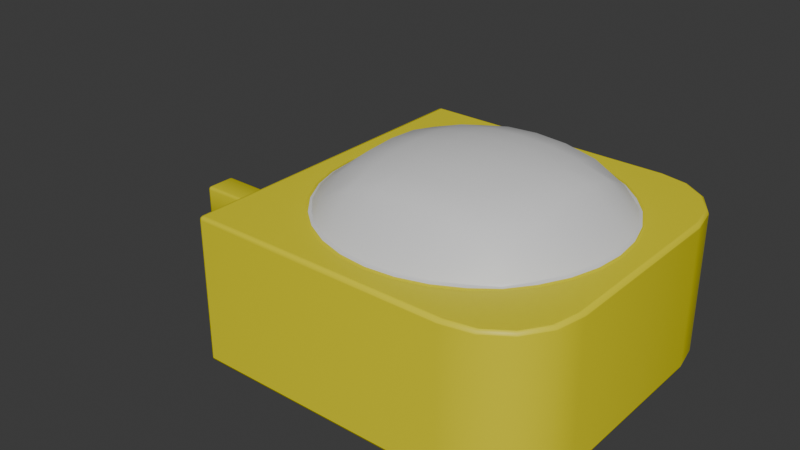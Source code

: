 # Source: light.blend  (saved by Blender 4.1.24; exported with 4.5.12 LTS)
import bpy
from mathutils import Matrix  # noqa: F401  (used for matrix-valued properties, if any)

bpy.ops.wm.read_factory_settings(use_empty=True)
scene = bpy.context.scene
scene.name = 'Scene'

# ---- collections
col_collection = bpy.data.collections.new('Collection'); scene.collection.children.link(col_collection)

# ---- materials (node trees are filled in below, after node groups)
mat_light = bpy.data.materials.new('Light')
mat_light.use_transparent_shadow = False
mat_caseing = bpy.data.materials.new('Caseing')
mat_caseing.use_transparent_shadow = False

# ---- material node trees
mat_light.use_nodes = True; mat_light.node_tree.nodes.clear()
_N = mat_light.node_tree.nodes; _L = mat_light.node_tree.links
n0 = _N.new('ShaderNodeBsdfPrincipled'); n0.name = 'Principled BSDF'; n0.location = (10, 300)
n1 = _N.new('ShaderNodeOutputMaterial'); n1.name = 'Material Output'; n1.location = (300, 300)
_L.new(n0.outputs[0], n1.inputs[0])
n1.is_active_output = True
mat_caseing.use_nodes = True; mat_caseing.node_tree.nodes.clear()
_N = mat_caseing.node_tree.nodes; _L = mat_caseing.node_tree.links
n0 = _N.new('ShaderNodeBsdfPrincipled'); n0.name = 'Principled BSDF'; n0.location = (10, 300)
n0.inputs[0].default_value = (0.8006, 0.7145, 0.004788, 1.0)
n1 = _N.new('ShaderNodeOutputMaterial'); n1.name = 'Material Output'; n1.location = (300, 300)
_L.new(n0.outputs[0], n1.inputs[0])
n1.is_active_output = True

# ---- world
world_world = bpy.data.worlds.new('World'); scene.world = world_world
world_world.use_nodes = True; world_world.node_tree.nodes.clear()
_N = world_world.node_tree.nodes; _L = world_world.node_tree.links
n0 = _N.new('ShaderNodeOutputWorld'); n0.name = 'World Output'; n0.location = (300, 300)
n1 = _N.new('ShaderNodeBackground'); n1.name = 'Background'; n1.location = (10, 300)
n1.inputs[0].default_value = (0.05088, 0.05088, 0.05088, 1.0)
_L.new(n1.outputs[0], n0.inputs[0])
n0.is_active_output = True
world_world.color = (0.05088, 0.05088, 0.05088)
world_world.use_sun_shadow = False
world_world.sun_shadow_jitter_overblur = 0.0

# ---- meshes
me_cube_001 = bpy.data.meshes.new('Cube.001')
me_cube_001.from_pydata([(-0.125, -0.0125, 1.079e-08), (-0.07571, -0.07571, 0.0822), (-0.125, 0.0125, -1.079e-08), (-0.07571, 0.07571, 0.0822), (0.07571, -0.07571, 0.0822), (0.07571, 0.07571, 0.0822), (-0.125, -0.0125, 0.025), (-0.125, 0.0125, 0.025), (0.125, -0.06744, -0.02653), (0.06744, -0.125, -0.02653), (0.1206, -0.08947, -0.02653), (0.1081, -0.1081, -0.02653), (0.08947, -0.1206, -0.02653), (0.06744, 0.125, -0.02653), (0.125, 0.06744, -0.02653), (0.08947, 0.1206, -0.02653), (0.1081, 0.1081, -0.02653), (0.1206, 0.08947, -0.02653), (0.125, 0.06744, 0.0822), (0.06744, 0.125, 0.0822), (0.09302, 0.09302, 0.0822), (0.1206, 0.08947, 0.0822), (0.1081, 0.1081, 0.0822), (0.08947, 0.1206, 0.0822), (0.06744, -0.125, 0.0822), (0.125, -0.06744, 0.0822), (0.09302, -0.09302, 0.0822), (0.08947, -0.1206, 0.0822), (0.1081, -0.1081, 0.0822), (0.1206, -0.08947, 0.0822), (-1.082e-08, -0.1071, 0.0822), (0.1071, -3.213e-09, 0.0822), (7.905e-09, 0.1071, 0.0822), (-0.1071, 1.551e-08, 0.0822), (0.0, 1.124e-08, 0.121), (0.04097, -0.09892, 0.0822), (0.09892, 0.04097, 0.0822), (-0.04097, 0.09892, 0.0822), (-0.09892, -0.04097, 0.0822), (-0.09892, 0.04097, 0.0822), (0.04097, 0.09892, 0.0822), (0.09892, -0.04097, 0.0822), (-0.04097, -0.09892, 0.0822), (-0.04649, 1.072e-08, 0.1167), (0.04649, 1.072e-08, 0.1167), (0.0, 0.04649, 0.1167), (0.0, -0.04649, 0.1167), (0.04649, -0.04649, 0.1118), (-0.04649, 0.04649, 0.1118), (-0.04649, -0.04649, 0.1118), (0.04649, 0.04649, 0.1118), (0.02089, -0.105, 0.0822), (0.105, 0.02089, 0.0822), (-0.02089, 0.105, 0.0822), (-0.105, -0.02089, 0.0822), (-0.08903, 0.05949, 0.0822), (0.05949, 0.08903, 0.0822), (0.08903, -0.05949, 0.0822), (-0.05949, -0.08903, 0.0822), (-0.02325, 1.111e-08, 0.12), (0.06974, 9.974e-09, 0.1104), (0.0, 0.02325, 0.12), (0.0, -0.06974, 0.1104), (0.05949, -0.08903, 0.0822), (0.08903, 0.05949, 0.0822), (-0.05949, 0.08903, 0.0822), (-0.08903, -0.05949, 0.0822), (-0.105, 0.02089, 0.0822), (0.02089, 0.105, 0.0822), (0.105, -0.02089, 0.0822), (-0.02089, -0.105, 0.0822), (-0.06974, 9.974e-09, 0.1104), (0.02325, 1.111e-08, 0.12), (0.0, 0.06974, 0.1104), (0.0, -0.02325, 0.12), (0.04649, -0.06974, 0.1041), (0.04649, -0.02325, 0.1155), (0.06974, -0.04649, 0.1041), (0.02325, -0.04649, 0.1155), (-0.04649, 0.02325, 0.1155), (-0.04649, 0.06974, 0.1041), (-0.02325, 0.04649, 0.1155), (-0.06974, 0.04649, 0.1041), (-0.04649, -0.06974, 0.1041), (-0.04649, -0.02325, 0.1155), (-0.02325, -0.04649, 0.1155), (-0.06974, -0.04649, 0.1041), (0.04649, 0.02325, 0.1155), (0.04649, 0.06974, 0.1041), (0.06974, 0.04649, 0.1041), (0.02325, 0.04649, 0.1155), (0.02325, 0.06974, 0.109), (0.06974, 0.06974, 0.09141), (0.06974, 0.02325, 0.109), (-0.06974, -0.02325, 0.109), (-0.02325, -0.02325, 0.1189), (-0.02325, -0.06974, 0.109), (-0.06974, 0.06974, 0.09141), (-0.02325, 0.06974, 0.109), (-0.02325, 0.02325, 0.1189), (0.02325, -0.02325, 0.1189), (0.06974, -0.02325, 0.109), (0.02325, -0.06974, 0.109), (-0.06974, 0.02325, 0.109), (-0.06974, -0.06974, 0.09141), (0.02325, 0.02325, 0.1189), (0.06974, -0.06974, 0.09141), (-0.125, 0.125, -0.02653), (-0.125, -0.125, -0.02653), (-0.125, -0.125, 0.0822), (-0.125, 0.125, 0.0822), (-0.25, 0.0125, -1.079e-08), (-0.25, -0.0125, 1.079e-08), (-0.25, -0.0125, 0.025), (-0.25, 0.0125, 0.025)], [], [(6, 7, 114, 113), (3, 65, 37, 53, 32, 68, 40, 56, 5, 20, 19, 110), (9, 24, 109, 108), (107, 110, 19, 13), (14, 18, 25, 8), (106, 75, 35, 63), (1, 66, 38, 54, 33, 67, 39, 55, 3, 110, 109), (5, 64, 36, 52, 31, 69, 41, 57, 4, 26, 25, 18, 20), (4, 63, 35, 51, 30, 70, 42, 58, 1, 109, 24, 26), (18, 21, 20), (21, 22, 20), (22, 23, 20), (23, 19, 20), (24, 27, 26), (27, 28, 26), (28, 29, 26), (29, 25, 26), (18, 14, 17, 21), (21, 17, 16, 22), (22, 16, 15, 23), (23, 15, 13, 19), (24, 9, 12, 27), (27, 12, 11, 28), (28, 11, 10, 29), (29, 10, 8, 25), (107, 13, 15, 16, 17, 14, 8, 10, 11, 12, 9, 108), (105, 61, 34, 72), (104, 66, 1, 58), (103, 67, 33, 71), (102, 62, 30, 51), (101, 76, 47, 77), (100, 74, 46, 78), (99, 79, 43, 59), (98, 80, 48, 81), (97, 55, 39, 82), (96, 83, 42, 70), (95, 84, 49, 85), (94, 54, 38, 86), (93, 87, 44, 60), (92, 88, 50, 89), (91, 73, 45, 90), (88, 91, 90, 50), (40, 68, 91, 88), (68, 32, 73, 91), (64, 92, 89, 36), (5, 56, 92, 64), (56, 40, 88, 92), (52, 93, 60, 31), (36, 89, 93, 52), (89, 50, 87, 93), (84, 94, 86, 49), (43, 71, 94, 84), (71, 33, 54, 94), (74, 95, 85, 46), (34, 59, 95, 74), (59, 43, 84, 95), (62, 96, 70, 30), (46, 85, 96, 62), (85, 49, 83, 96), (80, 97, 82, 48), (37, 65, 97, 80), (65, 3, 55, 97), (73, 98, 81, 45), (32, 53, 98, 73), (53, 37, 80, 98), (61, 99, 59, 34), (45, 81, 99, 61), (81, 48, 79, 99), (76, 100, 78, 47), (44, 72, 100, 76), (72, 34, 74, 100), (69, 101, 77, 41), (31, 60, 101, 69), (60, 44, 76, 101), (75, 102, 51, 35), (47, 78, 102, 75), (78, 46, 62, 102), (79, 103, 71, 43), (48, 82, 103, 79), (82, 39, 67, 103), (83, 104, 58, 42), (49, 86, 104, 83), (86, 38, 66, 104), (87, 105, 72, 44), (50, 90, 105, 87), (90, 45, 61, 105), (57, 106, 63, 4), (41, 77, 106, 57), (77, 47, 75, 106), (0, 2, 107, 108), (6, 0, 108, 109), (7, 6, 109, 110), (2, 7, 110, 107), (112, 113, 114, 111), (2, 0, 112, 111), (7, 2, 111, 114), (0, 6, 113, 112)])
me_cube_001.polygons.foreach_set('use_smooth', [True] * 97)
me_cube_001.polygons.foreach_set('material_index', [1, 1, 1, 1, 1, 0, 1, 1, 1, 1, 1, 1, 1, 1, 1, 1, 1, 1, 1, 1, 1, 1, 1, 1, 1, 1, 0, 0, 0, 0, 0, 0, 0, 0, 0, 0, 0, 0, 0, 0, 0, 0, 0, 0, 0, 0, 0, 0, 0, 0, 0, 0, 0, 0, 0, 0, 0, 0, 0, 0, 0, 0, 0, 0, 0, 0, 0, 0, 0, 0, 0, 0, 0, 0, 0, 0, 0, 0, 0, 0, 0, 0, 0, 0, 0, 0, 0, 0, 0, 1, 1, 1, 1, 1, 1, 1, 1])
_k = set([(0, 2), (0, 6), (1, 58), (1, 66), (2, 7), (3, 55), (3, 65), (4, 57), (4, 63), (5, 56), (5, 64), (6, 7), (8, 10), (8, 14), (9, 12), (9, 108), (10, 11), (11, 12), (13, 15), (13, 107), (14, 17), (15, 16), (16, 17), (18, 21), (18, 25), (19, 23), (19, 110), (21, 22), (22, 23), (24, 27), (24, 109), (25, 29), (27, 28), (28, 29), (30, 51), (30, 70), (31, 52), (31, 69), (32, 53), (32, 68), (33, 54), (33, 67), (35, 51), (35, 63), (36, 52), (36, 64), (37, 53), (37, 65), (38, 54), (38, 66), (39, 55), (39, 67), (40, 56), (40, 68), (41, 57), (41, 69), (42, 58), (42, 70), (107, 108), (107, 110), (108, 109), (109, 110), (111, 112), (111, 114), (112, 113), (113, 114)])
me_cube_001.attributes.new('sharp_edge', 'BOOLEAN', 'EDGE').data.foreach_set('value', [ (min(e.vertices), max(e.vertices)) in _k for e in me_cube_001.edges])
_uv = me_cube_001.uv_layers.new(name='UVMap')
_uv.uv.foreach_set('vector', [0.5733, 0.02249, 0.5733, 0.2275, 0.5733, 0.2275, 0.5733, 0.02249, 0.843, 0.532, 0.8197, 0.532, 0.7965, 0.532, 0.7732, 0.532, 0.75, 0.532, 0.7268, 0.532, 0.7035, 0.532, 0.6803, 0.532, 0.657, 0.532, 0.657, 0.532, 0.6826, 0.5, 0.875, 0.5, 0.375, 0.8076, 0.625, 0.8076, 0.625, 1.0, 0.375, 1.0, 0.375, 0.25, 0.625, 0.25, 0.625, 0.4424, 0.375, 0.4424, 0.375, 0.5576, 0.625, 0.5576, 0.625, 0.6924, 0.375, 0.6924, 0.6803, 0.6947, 0.7035, 0.6947, 0.7035, 0.718, 0.6803, 0.718, 0.843, 0.718, 0.843, 0.6947, 0.843, 0.6715, 0.843, 0.6482, 0.843, 0.625, 0.843, 0.6018, 0.843, 0.5785, 0.843, 0.5553, 0.843, 0.532, 0.875, 0.5, 0.875, 0.75, 0.657, 0.532, 0.657, 0.5553, 0.657, 0.5785, 0.657, 0.6018, 0.657, 0.625, 0.657, 0.6482, 0.657, 0.6715, 0.657, 0.6947, 0.657, 0.718, 0.657, 0.718, 0.625, 0.6924, 0.625, 0.5576, 0.657, 0.532, 0.657, 0.718, 0.6803, 0.718, 0.7035, 0.718, 0.7268, 0.718, 0.75, 0.718, 0.7732, 0.718, 0.7965, 0.718, 0.8197, 0.718, 0.843, 0.718, 0.875, 0.75, 0.6826, 0.75, 0.657, 0.718, 0.625, 0.5, 0.625, 0.4956, 0.625, 0.468, 0.625, 0.4956, 0.625, 0.4831, 0.625, 0.468, 0.625, 0.4831, 0.625, 0.4645, 0.625, 0.468, 0.625, 0.4645, 0.625, 0.4424, 0.625, 0.468, 0.625, 0.8076, 0.625, 0.7855, 0.625, 0.782, 0.625, 0.7855, 0.625, 0.7669, 0.625, 0.782, 0.625, 0.7669, 0.625, 0.7544, 0.625, 0.782, 0.625, 0.7544, 0.625, 0.75, 0.625, 0.782, 0.625, 0.5576, 0.375, 0.5576, 0.375, 0.5355, 0.625, 0.5355, 0.625, 0.5355, 0.375, 0.5355, 0.375, 0.5, 0.625, 0.5, 0.625, 0.5, 0.375, 0.5, 0.375, 0.4645, 0.625, 0.4645, 0.625, 0.4645, 0.375, 0.4645, 0.375, 0.4424, 0.625, 0.4424, 0.625, 0.8076, 0.375, 0.8076, 0.375, 0.7855, 0.625, 0.7855, 0.625, 0.7855, 0.375, 0.7855, 0.375, 0.75, 0.625, 0.75, 0.625, 0.75, 0.375, 0.75, 0.375, 0.7145, 0.625, 0.7145, 0.625, 0.7145, 0.375, 0.7145, 0.375, 0.6924, 0.625, 0.6924, 0.125, 0.5, 0.3174, 0.5, 0.3395, 0.5044, 0.3581, 0.5169, 0.3706, 0.5355, 0.375, 0.5576, 0.375, 0.6924, 0.3706, 0.7145, 0.3581, 0.7331, 0.3395, 0.7456, 0.3174, 0.75, 0.125, 0.75, 0.7268, 0.6018, 0.75, 0.6018, 0.75, 0.625, 0.7268, 0.625, 0.8197, 0.6947, 0.843, 0.6947, 0.843, 0.718, 0.8197, 0.718, 0.8197, 0.6018, 0.843, 0.6018, 0.843, 0.625, 0.8197, 0.625, 0.7268, 0.6947, 0.75, 0.6947, 0.75, 0.718, 0.7268, 0.718, 0.6803, 0.6482, 0.7035, 0.6482, 0.7035, 0.6715, 0.6803, 0.6715, 0.7268, 0.6482, 0.75, 0.6482, 0.75, 0.6715, 0.7268, 0.6715, 0.7732, 0.6018, 0.7965, 0.6018, 0.7965, 0.625, 0.7732, 0.625, 0.7732, 0.5553, 0.7965, 0.5553, 0.7965, 0.5785, 0.7732, 0.5785, 0.8197, 0.5553, 0.843, 0.5553, 0.843, 0.5785, 0.8197, 0.5785, 0.7732, 0.6947, 0.7965, 0.6947, 0.7965, 0.718, 0.7732, 0.718, 0.7732, 0.6482, 0.7965, 0.6482, 0.7965, 0.6715, 0.7732, 0.6715, 0.8197, 0.6482, 0.843, 0.6482, 0.843, 0.6715, 0.8197, 0.6715, 0.6803, 0.6018, 0.7035, 0.6018, 0.7035, 0.625, 0.6803, 0.625, 0.6803, 0.5553, 0.7035, 0.5553, 0.7035, 0.5785, 0.6803, 0.5785, 0.7268, 0.5553, 0.75, 0.5553, 0.75, 0.5785, 0.7268, 0.5785, 0.7035, 0.5553, 0.7268, 0.5553, 0.7268, 0.5785, 0.7035, 0.5785, 0.7035, 0.532, 0.7268, 0.532, 0.7268, 0.5553, 0.7035, 0.5553, 0.7268, 0.532, 0.75, 0.532, 0.75, 0.5553, 0.7268, 0.5553, 0.657, 0.5553, 0.6803, 0.5553, 0.6803, 0.5785, 0.657, 0.5785, 0.657, 0.532, 0.6803, 0.532, 0.6803, 0.5553, 0.657, 0.5553, 0.6803, 0.532, 0.7035, 0.532, 0.7035, 0.5553, 0.6803, 0.5553, 0.657, 0.6018, 0.6803, 0.6018, 0.6803, 0.625, 0.657, 0.625, 0.657, 0.5785, 0.6803, 0.5785, 0.6803, 0.6018, 0.657, 0.6018, 0.6803, 0.5785, 0.7035, 0.5785, 0.7035, 0.6018, 0.6803, 0.6018, 0.7965, 0.6482, 0.8197, 0.6482, 0.8197, 0.6715, 0.7965, 0.6715, 0.7965, 0.625, 0.8197, 0.625, 0.8197, 0.6482, 0.7965, 0.6482, 0.8197, 0.625, 0.843, 0.625, 0.843, 0.6482, 0.8197, 0.6482, 0.75, 0.6482, 0.7732, 0.6482, 0.7732, 0.6715, 0.75, 0.6715, 0.75, 0.625, 0.7732, 0.625, 0.7732, 0.6482, 0.75, 0.6482, 0.7732, 0.625, 0.7965, 0.625, 0.7965, 0.6482, 0.7732, 0.6482, 0.75, 0.6947, 0.7732, 0.6947, 0.7732, 0.718, 0.75, 0.718, 0.75, 0.6715, 0.7732, 0.6715, 0.7732, 0.6947, 0.75, 0.6947, 0.7732, 0.6715, 0.7965, 0.6715, 0.7965, 0.6947, 0.7732, 0.6947, 0.7965, 0.5553, 0.8197, 0.5553, 0.8197, 0.5785, 0.7965, 0.5785, 0.7965, 0.532, 0.8197, 0.532, 0.8197, 0.5553, 0.7965, 0.5553, 0.8197, 0.532, 0.843, 0.532, 0.843, 0.5553, 0.8197, 0.5553, 0.75, 0.5553, 0.7732, 0.5553, 0.7732, 0.5785, 0.75, 0.5785, 0.75, 0.532, 0.7732, 0.532, 0.7732, 0.5553, 0.75, 0.5553, 0.7732, 0.532, 0.7965, 0.532, 0.7965, 0.5553, 0.7732, 0.5553, 0.75, 0.6018, 0.7732, 0.6018, 0.7732, 0.625, 0.75, 0.625, 0.75, 0.5785, 0.7732, 0.5785, 0.7732, 0.6018, 0.75, 0.6018, 0.7732, 0.5785, 0.7965, 0.5785, 0.7965, 0.6018, 0.7732, 0.6018, 0.7035, 0.6482, 0.7268, 0.6482, 0.7268, 0.6715, 0.7035, 0.6715, 0.7035, 0.625, 0.7268, 0.625, 0.7268, 0.6482, 0.7035, 0.6482, 0.7268, 0.625, 0.75, 0.625, 0.75, 0.6482, 0.7268, 0.6482, 0.657, 0.6482, 0.6803, 0.6482, 0.6803, 0.6715, 0.657, 0.6715, 0.657, 0.625, 0.6803, 0.625, 0.6803, 0.6482, 0.657, 0.6482, 0.6803, 0.625, 0.7035, 0.625, 0.7035, 0.6482, 0.6803, 0.6482, 0.7035, 0.6947, 0.7268, 0.6947, 0.7268, 0.718, 0.7035, 0.718, 0.7035, 0.6715, 0.7268, 0.6715, 0.7268, 0.6947, 0.7035, 0.6947, 0.7268, 0.6715, 0.75, 0.6715, 0.75, 0.6947, 0.7268, 0.6947, 0.7965, 0.6018, 0.8197, 0.6018, 0.8197, 0.625, 0.7965, 0.625, 0.7965, 0.5785, 0.8197, 0.5785, 0.8197, 0.6018, 0.7965, 0.6018, 0.8197, 0.5785, 0.843, 0.5785, 0.843, 0.6018, 0.8197, 0.6018, 0.7965, 0.6947, 0.8197, 0.6947, 0.8197, 0.718, 0.7965, 0.718, 0.7965, 0.6715, 0.8197, 0.6715, 0.8197, 0.6947, 0.7965, 0.6947, 0.8197, 0.6715, 0.843, 0.6715, 0.843, 0.6947, 0.8197, 0.6947, 0.7035, 0.6018, 0.7268, 0.6018, 0.7268, 0.625, 0.7035, 0.625, 0.7035, 0.5785, 0.7268, 0.5785, 0.7268, 0.6018, 0.7035, 0.6018, 0.7268, 0.5785, 0.75, 0.5785, 0.75, 0.6018, 0.7268, 0.6018, 0.657, 0.6947, 0.6803, 0.6947, 0.6803, 0.718, 0.657, 0.718, 0.657, 0.6715, 0.6803, 0.6715, 0.6803, 0.6947, 0.657, 0.6947, 0.6803, 0.6715, 0.7035, 0.6715, 0.7035, 0.6947, 0.6803, 0.6947, 0.4267, 0.02249, 0.4267, 0.2275, 0.375, 0.25, 0.375, 0.0, 0.5733, 0.02249, 0.4267, 0.02249, 0.375, 0.0, 0.625, 0.0, 0.5733, 0.2275, 0.5733, 0.02249, 0.625, 0.0, 0.625, 0.25, 0.4267, 0.2275, 0.5733, 0.2275, 0.625, 0.25, 0.375, 0.25, 0.4267, 0.02249, 0.5733, 0.02249, 0.5733, 0.2275, 0.4267, 0.2275, 0.4267, 0.2275, 0.4267, 0.02249, 0.4267, 0.02249, 0.4267, 0.2275, 0.5733, 0.2275, 0.4267, 0.2275, 0.4267, 0.2275, 0.5733, 0.2275, 0.4267, 0.02249, 0.5733, 0.02249, 0.5733, 0.02249, 0.4267, 0.02249])
me_cube_001.materials.append(mat_light)
me_cube_001.materials.append(mat_caseing)
me_cube_001.update()

# ---- objects
ob_simplelight = bpy.data.objects.new('SimpleLight', me_cube_001)

# ---- transforms, parenting, visibility, modifiers, constraints
ob_simplelight.location = (0.0, 0.0, 0.0)
_m = ob_simplelight.modifiers.new('Bevel', 'BEVEL')
_m.width = 0.0025
_m.width_pct = 0.0025
_m.segments = 2

# ---- collection membership
col_collection.objects.link(ob_simplelight)

# ---- scene / render settings (as saved in the file)
scene.frame_start = 1; scene.frame_end = 250; scene.frame_set(1)
scene.render.engine = 'BLENDER_EEVEE_NEXT'
scene.cycles.sampling_pattern = 'TABULATED_SOBOL'
scene.eevee.ray_tracing_options.trace_max_roughness = 0.0
bpy.context.view_layer.update()

# ---- added for rendering (the .blend has no active camera and no usable light): camera, sun
cam_auto = bpy.data.cameras.new('AutoCamera')
cam_auto.lens = 50.0
cam_auto.sensor_width = 36.0
cam_auto.clip_end = 1000.0
ob_auto_camera = bpy.data.objects.new('AutoCamera', cam_auto)
scene.collection.objects.link(ob_auto_camera)
ob_auto_camera.location = (0.376264, -0.526517, 0.398245)
ob_auto_camera.rotation_euler = (1.09748, -7.21219e-08, 0.694738)
scene.camera = ob_auto_camera
light_auto_sun = bpy.data.lights.new('AutoSun', 'SUN')
light_auto_sun.energy = 3.0
light_auto_sun.angle = 0.0523599
ob_auto_sun = bpy.data.objects.new('AutoSun', light_auto_sun)
scene.collection.objects.link(ob_auto_sun)
ob_auto_sun.rotation_euler = (0.872665, 0.174533, 0.523599)
bpy.context.view_layer.update()
